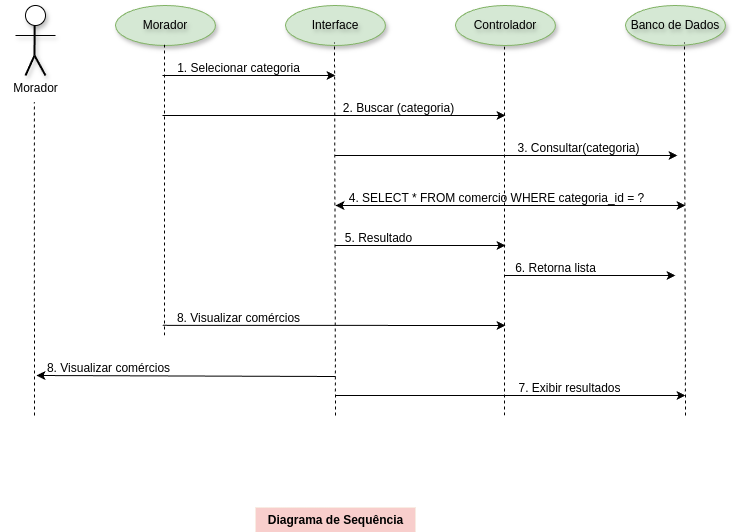

The diagram above was exported from draw.io. Its source (the exported page's mxGraphModel, read from the mxfile embedded in the PNG):
<mxGraphModel dx="489" dy="1255" grid="1" gridSize="10" guides="1" tooltips="1" connect="1" arrows="1" fold="1" page="1" pageScale="1" pageWidth="850" pageHeight="1100" math="0" shadow="0">
  <root>
    <mxCell id="0" />
    <mxCell id="1" parent="0" />
    <mxCell id="941" value="" style="endArrow=none;dashed=1;html=1;entryX=0.483;entryY=0.954;entryDx=0;entryDy=0;entryPerimeter=0;" edge="1" parent="1">
      <mxGeometry width="50" height="50" relative="1" as="geometry">
        <mxPoint x="1379" y="520" as="sourcePoint" />
        <mxPoint x="1379" y="147" as="targetPoint" />
      </mxGeometry>
    </mxCell>
    <mxCell id="849" value="" style="endArrow=none;html=1;strokeWidth=2;shadow=1;" parent="1" edge="1">
      <mxGeometry width="50" height="50" relative="1" as="geometry">
        <mxPoint x="909" y="160" as="sourcePoint" />
        <mxPoint x="909.29" y="110" as="targetPoint" />
      </mxGeometry>
    </mxCell>
    <mxCell id="838" value="" style="ellipse;whiteSpace=wrap;html=1;aspect=fixed;shadow=1;" parent="1" vertex="1">
      <mxGeometry x="900" y="110" width="20" height="20" as="geometry" />
    </mxCell>
    <mxCell id="848" value="" style="endArrow=none;html=1;shadow=1;" parent="1" edge="1">
      <mxGeometry width="50" height="50" relative="1" as="geometry">
        <mxPoint x="890" y="140" as="sourcePoint" />
        <mxPoint x="930" y="140" as="targetPoint" />
      </mxGeometry>
    </mxCell>
    <mxCell id="850" value="" style="endArrow=none;html=1;strokeWidth=2;shadow=1;" parent="1" edge="1">
      <mxGeometry width="50" height="50" relative="1" as="geometry">
        <mxPoint x="920" y="180" as="sourcePoint" />
        <mxPoint x="909" y="160" as="targetPoint" />
      </mxGeometry>
    </mxCell>
    <mxCell id="851" value="" style="endArrow=none;html=1;strokeWidth=2;shadow=1;" parent="1" edge="1">
      <mxGeometry width="50" height="50" relative="1" as="geometry">
        <mxPoint x="900" y="180" as="sourcePoint" />
        <mxPoint x="909" y="160" as="targetPoint" />
      </mxGeometry>
    </mxCell>
    <mxCell id="855" value="&lt;span style=&quot;color: rgb(0, 0, 0);&quot;&gt;Interface&lt;/span&gt;" style="ellipse;whiteSpace=wrap;html=1;align=center;textShadow=1;shadow=1;fillColor=#d5e8d4;strokeColor=#82b366;" parent="1" vertex="1">
      <mxGeometry x="1160" y="110" width="100" height="40" as="geometry" />
    </mxCell>
    <mxCell id="857" value="Controlador" style="ellipse;whiteSpace=wrap;html=1;align=center;textShadow=1;shadow=1;fillColor=#d5e8d4;strokeColor=#82b366;" parent="1" vertex="1">
      <mxGeometry x="1330" y="110" width="100" height="40" as="geometry" />
    </mxCell>
    <mxCell id="859" value="Banco de Dados" style="ellipse;whiteSpace=wrap;html=1;align=center;textShadow=1;shadow=1;fillColor=#d5e8d4;strokeColor=#82b366;" parent="1" vertex="1">
      <mxGeometry x="1500" y="110" width="100" height="40" as="geometry" />
    </mxCell>
    <mxCell id="923" value="" style="endArrow=classic;html=1;strokeWidth=1;" parent="1" edge="1" source="854">
      <mxGeometry width="50" height="50" relative="1" as="geometry">
        <mxPoint x="1030" y="150" as="sourcePoint" />
        <mxPoint x="1080" y="130" as="targetPoint" />
      </mxGeometry>
    </mxCell>
    <mxCell id="930" value="&lt;font&gt;Diagrama de Sequência&lt;/font&gt;" style="text;strokeColor=#EAFFD3;fillColor=#f8cecc;html=1;fontSize=12;fontStyle=1;verticalAlign=middle;align=center;strokeWidth=0;perimeterSpacing=0;" parent="1" vertex="1">
      <mxGeometry x="1130" y="612" width="160" height="25" as="geometry" />
    </mxCell>
    <mxCell id="931" value="" style="endArrow=classic;html=1;strokeWidth=1;" edge="1" parent="1" target="854">
      <mxGeometry width="50" height="50" relative="1" as="geometry">
        <mxPoint x="1030" y="150" as="sourcePoint" />
        <mxPoint x="1080" y="130" as="targetPoint" />
      </mxGeometry>
    </mxCell>
    <mxCell id="854" value="Morador" style="ellipse;whiteSpace=wrap;html=1;align=center;textShadow=1;shadow=1;fillColor=#d5e8d4;strokeColor=#82b366;" parent="1" vertex="1">
      <mxGeometry x="990" y="110" width="100" height="40" as="geometry" />
    </mxCell>
    <mxCell id="932" value="" style="endArrow=none;dashed=1;html=1;entryX=0.483;entryY=0.954;entryDx=0;entryDy=0;entryPerimeter=0;" edge="1" parent="1" target="933">
      <mxGeometry width="50" height="50" relative="1" as="geometry">
        <mxPoint x="909" y="520" as="sourcePoint" />
        <mxPoint x="909.5" y="220" as="targetPoint" />
      </mxGeometry>
    </mxCell>
    <mxCell id="933" value="Morador" style="text;html=1;align=center;verticalAlign=middle;resizable=0;points=[];autosize=1;strokeColor=none;fillColor=none;" vertex="1" parent="1">
      <mxGeometry x="875" y="178" width="70" height="30" as="geometry" />
    </mxCell>
    <mxCell id="936" value="" style="endArrow=none;dashed=1;html=1;entryX=0.483;entryY=0.954;entryDx=0;entryDy=0;entryPerimeter=0;" edge="1" parent="1">
      <mxGeometry width="50" height="50" relative="1" as="geometry">
        <mxPoint x="1039" y="440" as="sourcePoint" />
        <mxPoint x="1039" y="147" as="targetPoint" />
      </mxGeometry>
    </mxCell>
    <mxCell id="937" value="" style="endArrow=none;dashed=1;html=1;entryX=0.483;entryY=0.954;entryDx=0;entryDy=0;entryPerimeter=0;" edge="1" parent="1">
      <mxGeometry width="50" height="50" relative="1" as="geometry">
        <mxPoint x="1210" y="520" as="sourcePoint" />
        <mxPoint x="1209" y="147" as="targetPoint" />
      </mxGeometry>
    </mxCell>
    <mxCell id="939" value="" style="endArrow=none;dashed=1;html=1;entryX=0.483;entryY=0.954;entryDx=0;entryDy=0;entryPerimeter=0;" edge="1" parent="1">
      <mxGeometry width="50" height="50" relative="1" as="geometry">
        <mxPoint x="1560" y="520" as="sourcePoint" />
        <mxPoint x="1559" y="147" as="targetPoint" />
      </mxGeometry>
    </mxCell>
    <mxCell id="940" value="8. Visualizar comércios" style="text;html=1;align=center;verticalAlign=middle;resizable=0;points=[];autosize=1;strokeColor=none;fillColor=none;" vertex="1" parent="1">
      <mxGeometry x="908" y="458" width="150" height="30" as="geometry" />
    </mxCell>
    <mxCell id="942" value="" style="endArrow=classic;html=1;" edge="1" parent="1">
      <mxGeometry width="50" height="50" relative="1" as="geometry">
        <mxPoint x="1210" y="481" as="sourcePoint" />
        <mxPoint x="911" y="480" as="targetPoint" />
      </mxGeometry>
    </mxCell>
    <mxCell id="943" value="8. Visualizar comércios" style="text;html=1;align=center;verticalAlign=middle;resizable=0;points=[];autosize=1;strokeColor=none;fillColor=none;" vertex="1" parent="1">
      <mxGeometry x="1038" y="408" width="150" height="30" as="geometry" />
    </mxCell>
    <mxCell id="944" value="" style="endArrow=classic;html=1;exitX=-0.005;exitY=0.727;exitDx=0;exitDy=0;exitPerimeter=0;" edge="1" parent="1" source="943">
      <mxGeometry width="50" height="50" relative="1" as="geometry">
        <mxPoint x="1220" y="491" as="sourcePoint" />
        <mxPoint x="1380" y="430" as="targetPoint" />
      </mxGeometry>
    </mxCell>
    <mxCell id="945" value="1. Selecionar categoria" style="text;html=1;align=center;verticalAlign=middle;resizable=0;points=[];autosize=1;strokeColor=none;fillColor=none;" vertex="1" parent="1">
      <mxGeometry x="1038" y="158" width="150" height="30" as="geometry" />
    </mxCell>
    <mxCell id="946" value="" style="endArrow=classic;html=1;exitX=-0.005;exitY=0.727;exitDx=0;exitDy=0;exitPerimeter=0;" edge="1" parent="1">
      <mxGeometry width="50" height="50" relative="1" as="geometry">
        <mxPoint x="1037" y="180" as="sourcePoint" />
        <mxPoint x="1210" y="180" as="targetPoint" />
      </mxGeometry>
    </mxCell>
    <mxCell id="947" value="" style="endArrow=classic;html=1;exitX=-0.005;exitY=0.727;exitDx=0;exitDy=0;exitPerimeter=0;" edge="1" parent="1">
      <mxGeometry width="50" height="50" relative="1" as="geometry">
        <mxPoint x="1037" y="220" as="sourcePoint" />
        <mxPoint x="1380" y="220" as="targetPoint" />
      </mxGeometry>
    </mxCell>
    <mxCell id="948" value="2. Buscar (categoria)" style="text;html=1;align=center;verticalAlign=middle;resizable=0;points=[];autosize=1;strokeColor=none;fillColor=none;" vertex="1" parent="1">
      <mxGeometry x="1208" y="198" width="130" height="30" as="geometry" />
    </mxCell>
    <mxCell id="949" value="" style="endArrow=classic;html=1;exitX=-0.005;exitY=0.727;exitDx=0;exitDy=0;exitPerimeter=0;" edge="1" parent="1">
      <mxGeometry width="50" height="50" relative="1" as="geometry">
        <mxPoint x="1209" y="260" as="sourcePoint" />
        <mxPoint x="1552" y="260" as="targetPoint" />
      </mxGeometry>
    </mxCell>
    <mxCell id="950" value="3. Consultar(categoria)" style="text;html=1;align=center;verticalAlign=middle;resizable=0;points=[];autosize=1;strokeColor=none;fillColor=none;" vertex="1" parent="1">
      <mxGeometry x="1378" y="238" width="150" height="30" as="geometry" />
    </mxCell>
    <mxCell id="951" value="" style="endArrow=classic;startArrow=classic;html=1;" edge="1" parent="1">
      <mxGeometry width="50" height="50" relative="1" as="geometry">
        <mxPoint x="1210" y="310" as="sourcePoint" />
        <mxPoint x="1560" y="310" as="targetPoint" />
      </mxGeometry>
    </mxCell>
    <mxCell id="952" value="4. SELECT * FROM comercio WHERE categoria_id = ?" style="text;html=1;align=center;verticalAlign=middle;resizable=0;points=[];autosize=1;strokeColor=none;fillColor=none;" vertex="1" parent="1">
      <mxGeometry x="1211" y="288" width="320" height="30" as="geometry" />
    </mxCell>
    <mxCell id="953" value="" style="endArrow=classic;html=1;exitX=-0.005;exitY=0.727;exitDx=0;exitDy=0;exitPerimeter=0;" edge="1" parent="1">
      <mxGeometry width="50" height="50" relative="1" as="geometry">
        <mxPoint x="1209" y="350" as="sourcePoint" />
        <mxPoint x="1380" y="350" as="targetPoint" />
      </mxGeometry>
    </mxCell>
    <mxCell id="954" value="5. Resultado" style="text;html=1;align=center;verticalAlign=middle;resizable=0;points=[];autosize=1;strokeColor=none;fillColor=none;" vertex="1" parent="1">
      <mxGeometry x="1208" y="328" width="90" height="30" as="geometry" />
    </mxCell>
    <mxCell id="955" value="" style="endArrow=classic;html=1;exitX=-0.005;exitY=0.727;exitDx=0;exitDy=0;exitPerimeter=0;" edge="1" parent="1">
      <mxGeometry width="50" height="50" relative="1" as="geometry">
        <mxPoint x="1379" y="380" as="sourcePoint" />
        <mxPoint x="1550" y="380" as="targetPoint" />
      </mxGeometry>
    </mxCell>
    <mxCell id="956" value="6. Retorna lista" style="text;html=1;align=center;verticalAlign=middle;resizable=0;points=[];autosize=1;strokeColor=none;fillColor=none;" vertex="1" parent="1">
      <mxGeometry x="1380" y="358" width="100" height="30" as="geometry" />
    </mxCell>
    <mxCell id="957" value="" style="endArrow=classic;html=1;" edge="1" parent="1">
      <mxGeometry width="50" height="50" relative="1" as="geometry">
        <mxPoint x="1210" y="500" as="sourcePoint" />
        <mxPoint x="1560" y="500" as="targetPoint" />
      </mxGeometry>
    </mxCell>
    <mxCell id="958" value="7. Exibir resultados" style="text;html=1;align=center;verticalAlign=middle;resizable=0;points=[];autosize=1;strokeColor=none;fillColor=none;" vertex="1" parent="1">
      <mxGeometry x="1379" y="478" width="130" height="30" as="geometry" />
    </mxCell>
  </root>
</mxGraphModel>